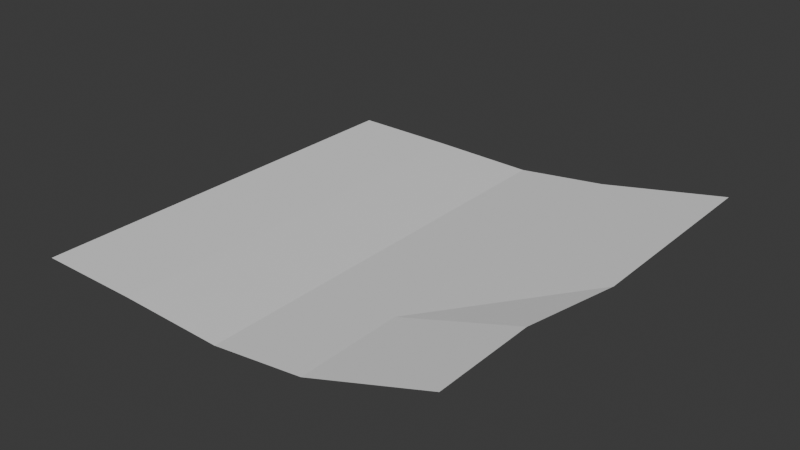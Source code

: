# Source: Paper.blend  (saved by Blender 5.0.118; exported with 4.5.12 LTS)
import bpy
from mathutils import Matrix  # noqa: F401  (used for matrix-valued properties, if any)

bpy.ops.wm.read_factory_settings(use_empty=True)
scene = bpy.context.scene
scene.name = 'Scene'

# ---- collections
col_collection = bpy.data.collections.new('Collection'); scene.collection.children.link(col_collection)

# ---- world
world_world = bpy.data.worlds.new('World'); scene.world = world_world
world_world.use_nodes = True; world_world.node_tree.nodes.clear()
_N = world_world.node_tree.nodes; _L = world_world.node_tree.links
n0 = _N.new('ShaderNodeOutputWorld'); n0.name = 'World Output'; n0.location = (200, 100)
n1 = _N.new('ShaderNodeBackground'); n1.name = 'Background'; n1.location = (-200, 100)
n1.inputs[0].default_value = (0.05088, 0.05088, 0.05088, 1.0)
_L.new(n1.outputs[0], n0.inputs[0])
n0.is_active_output = True
world_world.color = (0.05088, 0.05088, 0.05088)
world_world.sun_shadow_jitter_overblur = 0.0

# ---- meshes
me_plane = bpy.data.meshes.new('Plane')
me_plane.from_pydata([(-1.0, -1.0, 0.0), (0.9325, -0.8646, 0.1349), (-1.0, 1.0, 0.0), (0.9928, 1.123, 0.1078), (-1.0, 0.0, 0.0), (0.005319, -1.002, -0.00951), (0.9971, 0.1231, 0.1057), (-0.003241, 0.9981, -0.005139), (0.001039, -0.001871, -0.007324), (-1.0, -0.5, 0.0), (0.4377, -0.9934, 0.04025), (0.995, 0.6231, 0.1068), (-0.5, 1.0, 0.0), (-1.0, 0.5, 0.0), (-0.5, -1.0, 0.0), (0.9304, -0.3646, 0.136), (0.4292, 1.007, 0.04462), (-0.001101, 0.4981, -0.006232), (0.003179, -0.5019, -0.008417), (-0.5, 0.0, 0.0), (0.4334, 0.006634, 0.04243), (0.4356, -0.4934, 0.04134), (-0.5, -0.5, 0.0), (-0.5, 0.5, 0.0), (0.4313, 0.5066, 0.04353)], [], [(24, 11, 3, 16), (23, 17, 7, 12), (22, 18, 8, 19), (21, 15, 6, 20), (18, 21, 20, 8), (5, 10, 21, 18), (10, 1, 15, 21), (9, 22, 19, 4), (0, 14, 22, 9), (14, 5, 18, 22), (13, 23, 12, 2), (4, 19, 23, 13), (19, 8, 17, 23), (17, 24, 16, 7), (8, 20, 24, 17), (20, 6, 11, 24)])
_uv = me_plane.uv_layers.new(name='UVMap')
_uv.uv.foreach_set('vector', [0.75, 0.75, 1.0, 0.75, 1.0, 1.0, 0.75, 1.0, 0.25, 0.75, 0.5, 0.75, 0.5, 1.0, 0.25, 1.0, 0.25, 0.25, 0.5, 0.25, 0.5, 0.5, 0.25, 0.5, 0.75, 0.25, 1.0, 0.25, 1.0, 0.5, 0.75, 0.5, 0.5, 0.25, 0.75, 0.25, 0.75, 0.5, 0.5, 0.5, 0.5, 0.0, 0.75, 0.0, 0.75, 0.25, 0.5, 0.25, 0.75, 0.0, 1.0, 0.0, 1.0, 0.25, 0.75, 0.25, 0.0, 0.25, 0.25, 0.25, 0.25, 0.5, 0.0, 0.5, 0.0, 0.0, 0.25, 0.0, 0.25, 0.25, 0.0, 0.25, 0.25, 0.0, 0.5, 0.0, 0.5, 0.25, 0.25, 0.25, 0.0, 0.75, 0.25, 0.75, 0.25, 1.0, 0.0, 1.0, 0.0, 0.5, 0.25, 0.5, 0.25, 0.75, 0.0, 0.75, 0.25, 0.5, 0.5, 0.5, 0.5, 0.75, 0.25, 0.75, 0.5, 0.75, 0.75, 0.75, 0.75, 1.0, 0.5, 1.0, 0.5, 0.5, 0.75, 0.5, 0.75, 0.75, 0.5, 0.75, 0.75, 0.5, 1.0, 0.5, 1.0, 0.75, 0.75, 0.75])
me_plane.update()

# ---- objects
ob_plane = bpy.data.objects.new('Plane', me_plane)

# ---- transforms, parenting, visibility, modifiers, constraints
ob_plane.location = (0.0, 0.0, 0.0)

# ---- collection membership
col_collection.objects.link(ob_plane)

# ---- scene / render settings (as saved in the file)
scene.frame_start = 1; scene.frame_end = 250; scene.frame_set(1)
scene.render.engine = 'BLENDER_EEVEE_NEXT'
scene.render.bake_bias = 0.0
scene.render.bake_samples = 0
scene.cycles.sampling_pattern = 'TABULATED_SOBOL'
scene.eevee.use_volume_custom_range = False
bpy.context.view_layer.update()

# ---- added for rendering (the .blend has no active camera and no usable light): camera, sun
cam_auto = bpy.data.cameras.new('AutoCamera')
cam_auto.lens = 50.0
cam_auto.sensor_width = 36.0
cam_auto.clip_end = 1000.0
ob_auto_camera = bpy.data.objects.new('AutoCamera', cam_auto)
scene.collection.objects.link(ob_auto_camera)
ob_auto_camera.location = (2.69999, -3.18111, 2.22437)
ob_auto_camera.rotation_euler = (1.09748, -7.21219e-08, 0.694738)
scene.camera = ob_auto_camera
light_auto_sun = bpy.data.lights.new('AutoSun', 'SUN')
light_auto_sun.energy = 3.0
light_auto_sun.angle = 0.0523599
ob_auto_sun = bpy.data.objects.new('AutoSun', light_auto_sun)
scene.collection.objects.link(ob_auto_sun)
ob_auto_sun.rotation_euler = (0.872665, 0.174533, 0.523599)
bpy.context.view_layer.update()
